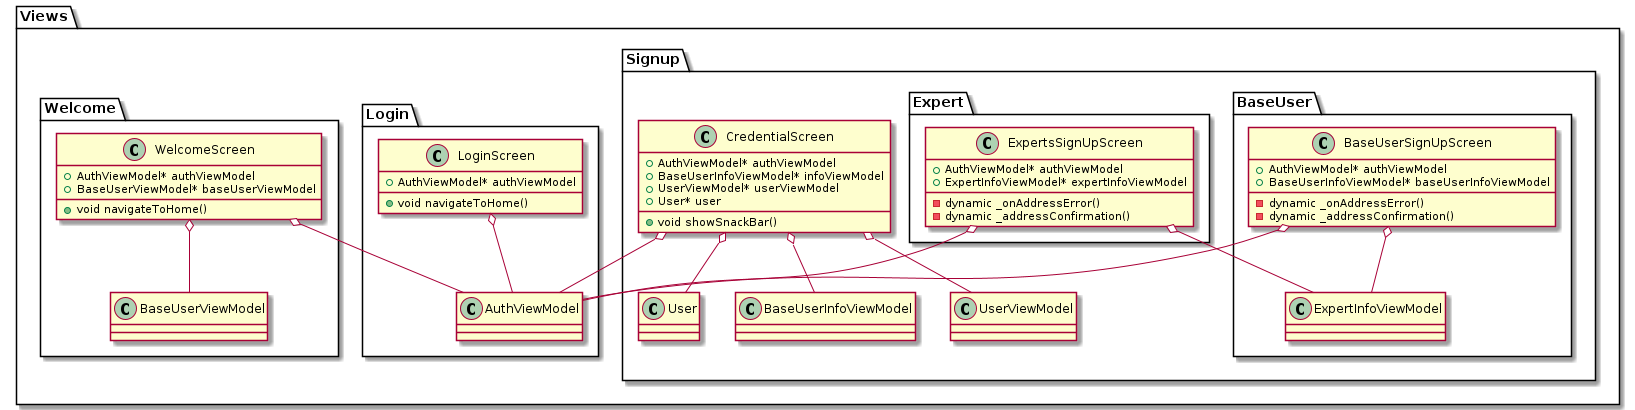

The diagram above was rendered by PlantUML. Its source (embedded in the PNG):
@startuml ViwesUML
package Views {
    package Login {
        class "LoginScreen" {
            +AuthViewModel* authViewModel
            +void navigateToHome()
        }
        "LoginScreen" o-- "AuthViewModel"
    }

    package Signup {
        class "CredentialScreen" {
            +AuthViewModel* authViewModel
            +BaseUserInfoViewModel* infoViewModel
            +UserViewModel* userViewModel
            +User* user
            +void showSnackBar()
        }
        "CredentialScreen" o-- "AuthViewModel"
        "CredentialScreen" o-- "BaseUserInfoViewModel"
        "CredentialScreen" o-- "UserViewModel"
        "CredentialScreen" o-- "User"

        package BaseUser {
            class "BaseUserSignUpScreen" {
                +AuthViewModel* authViewModel
                +BaseUserInfoViewModel* baseUserInfoViewModel
                -dynamic _onAddressError()
                -dynamic _addressConfirmation()
            }
            "BaseUserSignUpScreen" o-- "AuthViewModel"
            "BaseUserSignUpScreen" o-- "ExpertInfoViewModel"
        }

        package Expert {
            class "ExpertsSignUpScreen" {
                +AuthViewModel* authViewModel
                +ExpertInfoViewModel* expertInfoViewModel
                -dynamic _onAddressError()
                -dynamic _addressConfirmation()
            }
            "ExpertsSignUpScreen" o-- "AuthViewModel"
            "ExpertsSignUpScreen" o-- "ExpertInfoViewModel"
        }
    }

    package Welcome {
        class "WelcomeScreen" {
            +AuthViewModel* authViewModel
            +BaseUserViewModel* baseUserViewModel
            +void navigateToHome()
        }
        "WelcomeScreen" o-- "AuthViewModel"
        "WelcomeScreen" o-- "BaseUserViewModel"
    }
}
@enduml